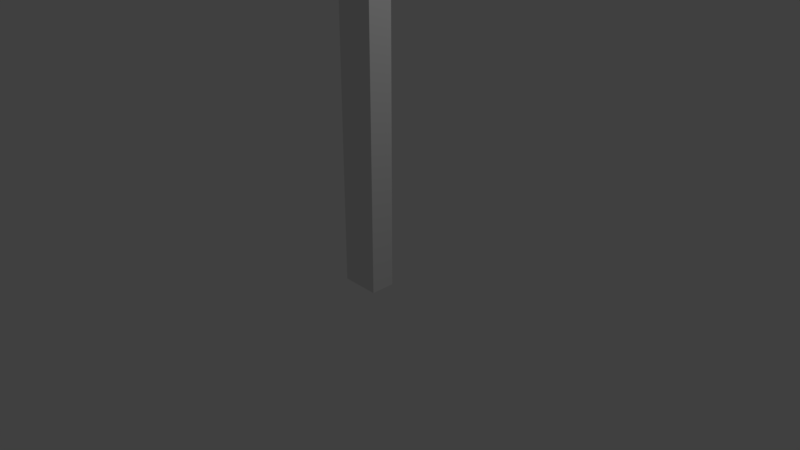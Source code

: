 # Source: Cabel.blend  (saved by Blender 2.79.0; exported with 4.5.12 LTS)
import bpy
from mathutils import Matrix  # noqa: F401  (used for matrix-valued properties, if any)

bpy.ops.wm.read_factory_settings(use_empty=True)
scene = bpy.context.scene
scene.name = 'Scene'

# ---- collections
col_collection_1 = bpy.data.collections.new('Collection 1'); scene.collection.children.link(col_collection_1)

# ---- world
world_world = bpy.data.worlds.new('World'); scene.world = world_world
world_world.color = (0.05088, 0.05088, 0.05088)
world_world.use_sun_shadow = False
world_world.sun_shadow_jitter_overblur = 0.0
world_world.cycles.sampling_method = 'MANUAL'

# ---- cameras
cam_camera = bpy.data.cameras.new('Camera')
cam_camera.clip_end = 100.0
cam_camera.lens = 35.0
cam_camera.sensor_width = 32.0
cam_camera.sensor_height = 18.0
cam_camera.ortho_scale = 7.314
cam_camera.dof.focus_distance = 0.0
cam_camera.dof.aperture_fstop = 128.0

# ---- lights
light_lamp = bpy.data.lights.new('Lamp', 'POINT')
light_lamp.transmission_factor = 0.0
light_lamp.cutoff_distance = 30.0
light_lamp.energy = 100.0
light_lamp.shadow_buffer_clip_start = 1.001
light_lamp.shadow_soft_size = 0.1
light_lamp.shadow_maximum_resolution = 0.006
light_lamp.use_absolute_resolution = True

# ---- meshes
me_cube_001 = bpy.data.meshes.new('Cube.001')
me_cube_001.from_pydata([(-1.0, -1.0, -1.0), (-1.0, -1.0, 1.0), (-1.0, 1.0, -1.0), (-1.0, 1.0, 1.0), (1.0, -1.0, -1.0), (1.0, -1.0, 1.0), (1.0, 1.0, -1.0), (1.0, 1.0, 1.0), (-1.0, -1.0, 2.436), (-1.0, 1.0, 2.436), (1.0, 1.0, 2.436), (1.0, -1.0, 2.436), (-1.0, -1.0, 3.861), (-1.0, 1.0, 3.861), (1.0, 1.0, 3.861), (1.0, -1.0, 3.861), (-1.0, -1.0, 5.348), (-1.0, 1.0, 5.348), (1.0, 1.0, 5.348), (1.0, -1.0, 5.348), (-1.0, -1.0, 6.705), (-1.0, 1.0, 6.705), (1.0, 1.0, 6.705), (1.0, -1.0, 6.705), (-1.0, -1.0, 8.838), (-1.0, 1.0, 8.838), (1.0, 1.0, 8.838), (1.0, -1.0, 8.838)], [], [(0, 1, 3, 2), (2, 3, 7, 6), (6, 7, 5, 4), (4, 5, 1, 0), (2, 6, 4, 0), (1, 5, 11, 8), (11, 10, 14, 15), (7, 3, 9, 10), (5, 7, 10, 11), (3, 1, 8, 9), (15, 14, 18, 19), (9, 8, 12, 13), (8, 11, 15, 12), (10, 9, 13, 14), (16, 19, 23, 20), (13, 12, 16, 17), (12, 15, 19, 16), (14, 13, 17, 18), (23, 22, 26, 27), (18, 17, 21, 22), (19, 18, 22, 23), (17, 16, 20, 21), (26, 25, 24, 27), (21, 20, 24, 25), (20, 23, 27, 24), (22, 21, 25, 26)])
me_cube_001.use_remesh_preserve_volume = False
me_cube_001.use_remesh_preserve_attributes = False
me_cube_001.use_mirror_vertex_groups = False
me_cube_001.update()
arm_armature = bpy.data.armatures.new('Armature')  # bones are not reproduced

# ---- objects
ob_cube = bpy.data.objects.new('Cube', me_cube_001)
ob_armature = bpy.data.objects.new('Armature', arm_armature)
ob_lamp = bpy.data.objects.new('Lamp', light_lamp)
ob_camera = bpy.data.objects.new('Camera', cam_camera)

# ---- transforms, parenting, visibility, modifiers, constraints
ob_cube.location = (0.0, 0.0, 0.2941)
ob_cube.scale = (0.2576, 0.164, 0.7022)
ob_cube.lineart.crease_threshold = 0.0
ob_armature.location = (0.0, 0.0, 0.0)
ob_armature.lineart.crease_threshold = 0.0
ob_lamp.location = (4.076, 1.005, 5.904)
ob_lamp.rotation_euler = (0.6503, 0.05522, 1.866)
ob_lamp.lock_rotations_4d = False
ob_lamp.empty_display_type = 'ARROWS'
ob_lamp.color = (0.0, 0.0, 0.0, 0.0)
ob_lamp.lineart.crease_threshold = 0.0
ob_camera.location = (7.481, -6.508, 5.344)
ob_camera.rotation_euler = (1.109, 0.0, 0.8149)
ob_camera.lock_rotations_4d = False
ob_camera.empty_display_type = 'ARROWS'
ob_camera.color = (0.0, 0.0, 0.0, 0.0)
ob_camera.display_type = 'WIRE'
ob_camera.lineart.crease_threshold = 0.0

# ---- collection membership
col_collection_1.objects.link(ob_cube)
col_collection_1.objects.link(ob_armature)
col_collection_1.objects.link(ob_lamp)
col_collection_1.objects.link(ob_camera)

# ---- scene / render settings (as saved in the file)
scene.camera = ob_camera
scene.frame_start = 1; scene.frame_end = 250; scene.frame_set(1)
scene.render.engine = 'BLENDER_EEVEE_NEXT'
scene.render.resolution_percentage = 50
scene.render.dither_intensity = 0.0
scene.cycles.use_denoising = False
scene.cycles.samples = 128
scene.cycles.sampling_pattern = 'TABULATED_SOBOL'
scene.cycles.use_adaptive_sampling = False
scene.cycles.use_light_tree = False
scene.cycles.blur_glossy = 0.0
scene.cycles.sample_clamp_indirect = 0.0
scene.view_settings.view_transform = 'Standard'
bpy.context.view_layer.update()
